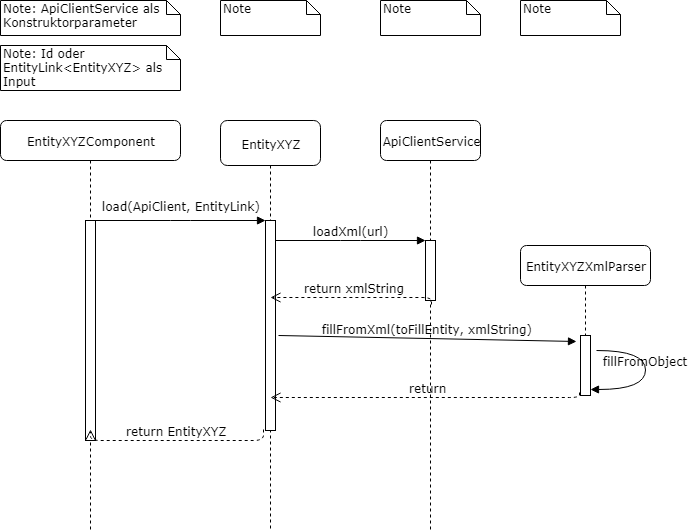

The diagram above was exported from draw.io. Its source (the exported page's mxGraphModel, read from the mxfile embedded in the PNG):
<mxGraphModel dx="1422" dy="882" grid="1" gridSize="10" guides="1" tooltips="1" connect="1" arrows="1" fold="1" page="1" pageScale="1" pageWidth="1100" pageHeight="850" background="#ffffff" math="0" shadow="0">
  <root>
    <mxCell id="0" />
    <mxCell id="1" parent="0" />
    <mxCell id="7baba1c4bc27f4b0-2" value="EntityXYZ" style="shape=umlLifeline;perimeter=lifelinePerimeter;whiteSpace=wrap;html=1;container=1;collapsible=0;recursiveResize=0;outlineConnect=0;rounded=1;shadow=0;comic=0;labelBackgroundColor=none;strokeColor=#000000;strokeWidth=1;fillColor=#FFFFFF;fontFamily=Verdana;fontSize=12;fontColor=#000000;align=center;size=45;" parent="1" vertex="1">
      <mxGeometry x="240" y="150" width="100" height="410" as="geometry" />
    </mxCell>
    <mxCell id="7baba1c4bc27f4b0-10" value="" style="html=1;points=[];perimeter=orthogonalPerimeter;rounded=0;shadow=0;comic=0;labelBackgroundColor=none;strokeColor=#000000;strokeWidth=1;fillColor=#FFFFFF;fontFamily=Verdana;fontSize=12;fontColor=#000000;align=center;" parent="7baba1c4bc27f4b0-2" vertex="1">
      <mxGeometry x="45" y="100" width="10" height="210" as="geometry" />
    </mxCell>
    <mxCell id="7baba1c4bc27f4b0-3" value="ApiClientService" style="shape=umlLifeline;perimeter=lifelinePerimeter;whiteSpace=wrap;html=1;container=1;collapsible=0;recursiveResize=0;outlineConnect=0;rounded=1;shadow=0;comic=0;labelBackgroundColor=none;strokeColor=#000000;strokeWidth=1;fillColor=#FFFFFF;fontFamily=Verdana;fontSize=12;fontColor=#000000;align=center;" parent="1" vertex="1">
      <mxGeometry x="400" y="150" width="100" height="410" as="geometry" />
    </mxCell>
    <mxCell id="7baba1c4bc27f4b0-13" value="" style="html=1;points=[];perimeter=orthogonalPerimeter;rounded=0;shadow=0;comic=0;labelBackgroundColor=none;strokeColor=#000000;strokeWidth=1;fillColor=#FFFFFF;fontFamily=Verdana;fontSize=12;fontColor=#000000;align=center;" parent="7baba1c4bc27f4b0-3" vertex="1">
      <mxGeometry x="45" y="120" width="10" height="60" as="geometry" />
    </mxCell>
    <mxCell id="7baba1c4bc27f4b0-4" value="EntityXYZXmlParser" style="shape=umlLifeline;perimeter=lifelinePerimeter;whiteSpace=wrap;html=1;container=1;collapsible=0;recursiveResize=0;outlineConnect=0;rounded=1;shadow=0;comic=0;labelBackgroundColor=none;strokeColor=#000000;strokeWidth=1;fillColor=#FFFFFF;fontFamily=Verdana;fontSize=12;fontColor=#000000;align=center;" parent="1" vertex="1">
      <mxGeometry x="540" y="275" width="130" height="145" as="geometry" />
    </mxCell>
    <mxCell id="L9v_GohDpoMU5uaC1jG2-2" style="edgeStyle=orthogonalEdgeStyle;rounded=0;orthogonalLoop=1;jettySize=auto;html=1;" parent="7baba1c4bc27f4b0-4" source="7baba1c4bc27f4b0-16" target="7baba1c4bc27f4b0-4" edge="1">
      <mxGeometry relative="1" as="geometry">
        <Array as="points">
          <mxPoint x="65" y="95" />
          <mxPoint x="65" y="95" />
        </Array>
      </mxGeometry>
    </mxCell>
    <mxCell id="7baba1c4bc27f4b0-16" value="" style="html=1;points=[];perimeter=orthogonalPerimeter;rounded=0;shadow=0;comic=0;labelBackgroundColor=none;strokeColor=#000000;strokeWidth=1;fillColor=#FFFFFF;fontFamily=Verdana;fontSize=12;fontColor=#000000;align=center;" parent="7baba1c4bc27f4b0-4" vertex="1">
      <mxGeometry x="60" y="90" width="10" height="60" as="geometry" />
    </mxCell>
    <mxCell id="7baba1c4bc27f4b0-8" value="EntityXYZComponent" style="shape=umlLifeline;perimeter=lifelinePerimeter;whiteSpace=wrap;html=1;container=1;collapsible=0;recursiveResize=0;outlineConnect=0;rounded=1;shadow=0;comic=0;labelBackgroundColor=none;strokeColor=#000000;strokeWidth=1;fillColor=#FFFFFF;fontFamily=Verdana;fontSize=12;fontColor=#000000;align=center;" parent="1" vertex="1">
      <mxGeometry x="20" y="150" width="180" height="410" as="geometry" />
    </mxCell>
    <mxCell id="7baba1c4bc27f4b0-9" value="" style="html=1;points=[];perimeter=orthogonalPerimeter;rounded=0;shadow=0;comic=0;labelBackgroundColor=none;strokeColor=#000000;strokeWidth=1;fillColor=#FFFFFF;fontFamily=Verdana;fontSize=12;fontColor=#000000;align=center;" parent="7baba1c4bc27f4b0-8" vertex="1">
      <mxGeometry x="85" y="100" width="10" height="220" as="geometry" />
    </mxCell>
    <mxCell id="7baba1c4bc27f4b0-23" value="fillFromXml(toFillEntity, xmlString)" style="html=1;verticalAlign=bottom;endArrow=block;labelBackgroundColor=none;fontFamily=Verdana;fontSize=12;" parent="1" edge="1">
      <mxGeometry relative="1" as="geometry">
        <mxPoint x="298" y="365" as="sourcePoint" />
        <mxPoint x="596" y="371" as="targetPoint" />
      </mxGeometry>
    </mxCell>
    <mxCell id="7baba1c4bc27f4b0-30" value="return EntityXYZ" style="html=1;verticalAlign=bottom;endArrow=open;dashed=1;endSize=8;labelBackgroundColor=none;fontFamily=Verdana;fontSize=12;edgeStyle=elbowEdgeStyle;elbow=vertical;exitX=-0.2;exitY=0.995;exitDx=0;exitDy=0;exitPerimeter=0;" parent="1" source="7baba1c4bc27f4b0-10" edge="1">
      <mxGeometry relative="1" as="geometry">
        <mxPoint x="110" y="459" as="targetPoint" />
        <Array as="points">
          <mxPoint x="120" y="470" />
          <mxPoint x="120" y="464" />
          <mxPoint x="270" y="459" />
        </Array>
        <mxPoint x="870" y="600" as="sourcePoint" />
      </mxGeometry>
    </mxCell>
    <mxCell id="7baba1c4bc27f4b0-11" value="load(ApiClient, EntityLink)" style="html=1;verticalAlign=bottom;endArrow=block;entryX=0;entryY=0;labelBackgroundColor=none;fontFamily=Verdana;fontSize=12;edgeStyle=elbowEdgeStyle;elbow=vertical;" parent="1" source="7baba1c4bc27f4b0-9" target="7baba1c4bc27f4b0-10" edge="1">
      <mxGeometry x="0.0175" y="5" relative="1" as="geometry">
        <mxPoint x="220" y="190" as="sourcePoint" />
        <mxPoint as="offset" />
      </mxGeometry>
    </mxCell>
    <mxCell id="7baba1c4bc27f4b0-14" value="loadXml(url)" style="html=1;verticalAlign=bottom;endArrow=block;entryX=0;entryY=0;labelBackgroundColor=none;fontFamily=Verdana;fontSize=12;edgeStyle=elbowEdgeStyle;elbow=vertical;" parent="1" source="7baba1c4bc27f4b0-10" target="7baba1c4bc27f4b0-13" edge="1">
      <mxGeometry relative="1" as="geometry">
        <mxPoint x="370" y="200" as="sourcePoint" />
      </mxGeometry>
    </mxCell>
    <mxCell id="7baba1c4bc27f4b0-36" value="fillFromObject" style="html=1;verticalAlign=bottom;endArrow=block;labelBackgroundColor=none;fontFamily=Verdana;fontSize=12;elbow=vertical;edgeStyle=orthogonalEdgeStyle;curved=1;exitX=1.066;exitY=0.713;exitPerimeter=0;" parent="1" edge="1">
      <mxGeometry x="-0.035" relative="1" as="geometry">
        <mxPoint x="616" y="380" as="sourcePoint" />
        <mxPoint x="610" y="419" as="targetPoint" />
        <Array as="points">
          <mxPoint x="665" y="380" />
          <mxPoint x="665" y="419" />
        </Array>
        <mxPoint as="offset" />
      </mxGeometry>
    </mxCell>
    <mxCell id="7baba1c4bc27f4b0-40" value="Note: ApiClientService als Konstruktorparameter" style="shape=note;whiteSpace=wrap;html=1;size=14;verticalAlign=top;align=left;spacingTop=-6;rounded=0;shadow=0;comic=0;labelBackgroundColor=none;strokeColor=#000000;strokeWidth=1;fillColor=#FFFFFF;fontFamily=Verdana;fontSize=12;fontColor=#000000;" parent="1" vertex="1">
      <mxGeometry x="20" y="30" width="180" height="35" as="geometry" />
    </mxCell>
    <mxCell id="7baba1c4bc27f4b0-41" value="Note" style="shape=note;whiteSpace=wrap;html=1;size=14;verticalAlign=top;align=left;spacingTop=-6;rounded=0;shadow=0;comic=0;labelBackgroundColor=none;strokeColor=#000000;strokeWidth=1;fillColor=#FFFFFF;fontFamily=Verdana;fontSize=12;fontColor=#000000;" parent="1" vertex="1">
      <mxGeometry x="240" y="30" width="100" height="35" as="geometry" />
    </mxCell>
    <mxCell id="7baba1c4bc27f4b0-42" value="Note" style="shape=note;whiteSpace=wrap;html=1;size=14;verticalAlign=top;align=left;spacingTop=-6;rounded=0;shadow=0;comic=0;labelBackgroundColor=none;strokeColor=#000000;strokeWidth=1;fillColor=#FFFFFF;fontFamily=Verdana;fontSize=12;fontColor=#000000;" parent="1" vertex="1">
      <mxGeometry x="400" y="30" width="100" height="35" as="geometry" />
    </mxCell>
    <mxCell id="7baba1c4bc27f4b0-43" value="Note" style="shape=note;whiteSpace=wrap;html=1;size=14;verticalAlign=top;align=left;spacingTop=-6;rounded=0;shadow=0;comic=0;labelBackgroundColor=none;strokeColor=#000000;strokeWidth=1;fillColor=#FFFFFF;fontFamily=Verdana;fontSize=12;fontColor=#000000;" parent="1" vertex="1">
      <mxGeometry x="540" y="30" width="100" height="35" as="geometry" />
    </mxCell>
    <mxCell id="3XNgZRxLKdTmopPij-le-1" value="Note: Id oder EntityLink&amp;lt;EntityXYZ&amp;gt; als Input" style="shape=note;whiteSpace=wrap;html=1;size=14;verticalAlign=top;align=left;spacingTop=-6;rounded=0;shadow=0;comic=0;labelBackgroundColor=none;strokeColor=#000000;strokeWidth=1;fillColor=#FFFFFF;fontFamily=Verdana;fontSize=12;fontColor=#000000;" parent="1" vertex="1">
      <mxGeometry x="20" y="75" width="180" height="45" as="geometry" />
    </mxCell>
    <mxCell id="3XNgZRxLKdTmopPij-le-3" value="return xmlString" style="html=1;verticalAlign=bottom;endArrow=open;dashed=1;endSize=8;labelBackgroundColor=none;fontFamily=Verdana;fontSize=12;edgeStyle=elbowEdgeStyle;elbow=vertical;exitX=0.6;exitY=1.067;exitDx=0;exitDy=0;exitPerimeter=0;entryX=0.5;entryY=0.365;entryDx=0;entryDy=0;entryPerimeter=0;" parent="1" source="7baba1c4bc27f4b0-13" target="7baba1c4bc27f4b0-10" edge="1">
      <mxGeometry relative="1" as="geometry">
        <mxPoint x="85" y="610" as="targetPoint" />
        <Array as="points">
          <mxPoint x="370" y="327" />
        </Array>
        <mxPoint x="880" y="610" as="sourcePoint" />
      </mxGeometry>
    </mxCell>
    <mxCell id="3XNgZRxLKdTmopPij-le-4" value="return" style="html=1;verticalAlign=bottom;endArrow=open;dashed=1;endSize=8;labelBackgroundColor=none;fontFamily=Verdana;fontSize=12;edgeStyle=elbowEdgeStyle;elbow=vertical;exitX=-0.1;exitY=0.95;exitDx=0;exitDy=0;exitPerimeter=0;" parent="1" source="7baba1c4bc27f4b0-16" edge="1">
      <mxGeometry relative="1" as="geometry">
        <mxPoint x="290" y="427" as="targetPoint" />
        <Array as="points">
          <mxPoint x="450" y="427" />
        </Array>
        <mxPoint x="880" y="610" as="sourcePoint" />
      </mxGeometry>
    </mxCell>
  </root>
</mxGraphModel>